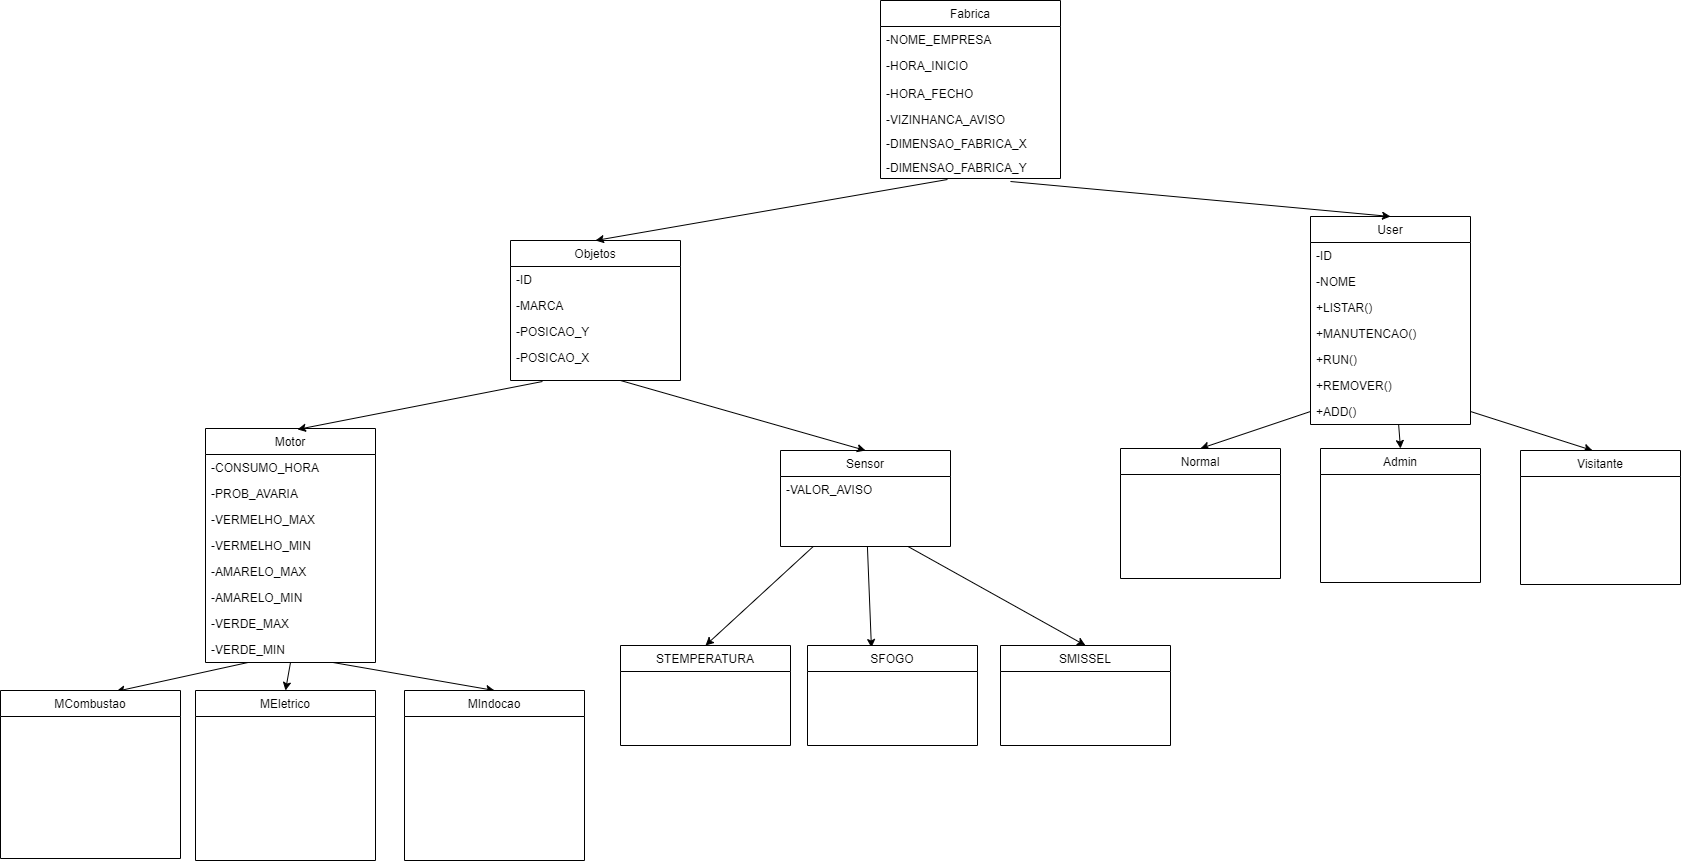

The diagram above was exported from draw.io. Its source (the exported page's mxGraphModel, read from the mxfile embedded in the PNG):
<mxGraphModel dx="1422" dy="1927" grid="1" gridSize="10" guides="1" tooltips="1" connect="1" arrows="1" fold="1" page="1" pageScale="1" pageWidth="827" pageHeight="1169" math="0" shadow="0">
  <root>
    <mxCell id="WIyWlLk6GJQsqaUBKTNV-0" />
    <mxCell id="WIyWlLk6GJQsqaUBKTNV-1" parent="WIyWlLk6GJQsqaUBKTNV-0" />
    <mxCell id="zkfFHV4jXpPFQw0GAbJ--0" value="Fabrica" style="swimlane;fontStyle=0;align=center;verticalAlign=top;childLayout=stackLayout;horizontal=1;startSize=26;horizontalStack=0;resizeParent=1;resizeLast=0;collapsible=1;marginBottom=0;rounded=0;shadow=0;strokeWidth=1;" parent="WIyWlLk6GJQsqaUBKTNV-1" vertex="1">
      <mxGeometry x="890" y="-160" width="180" height="178" as="geometry">
        <mxRectangle x="190" y="50" width="160" height="26" as="alternateBounds" />
      </mxGeometry>
    </mxCell>
    <mxCell id="zkfFHV4jXpPFQw0GAbJ--1" value="-NOME_EMPRESA " style="text;align=left;verticalAlign=top;spacingLeft=4;spacingRight=4;overflow=hidden;rotatable=0;points=[[0,0.5],[1,0.5]];portConstraint=eastwest;rounded=0;" parent="zkfFHV4jXpPFQw0GAbJ--0" vertex="1">
      <mxGeometry y="26" width="180" height="26" as="geometry" />
    </mxCell>
    <mxCell id="zkfFHV4jXpPFQw0GAbJ--2" value="-HORA_INICIO" style="text;align=left;verticalAlign=top;spacingLeft=4;spacingRight=4;overflow=hidden;rotatable=0;points=[[0,0.5],[1,0.5]];portConstraint=eastwest;rounded=0;shadow=0;html=0;" parent="zkfFHV4jXpPFQw0GAbJ--0" vertex="1">
      <mxGeometry y="52" width="180" height="28" as="geometry" />
    </mxCell>
    <mxCell id="zkfFHV4jXpPFQw0GAbJ--3" value="-HORA_FECHO" style="text;align=left;verticalAlign=top;spacingLeft=4;spacingRight=4;overflow=hidden;rotatable=0;points=[[0,0.5],[1,0.5]];portConstraint=eastwest;rounded=0;shadow=0;html=0;" parent="zkfFHV4jXpPFQw0GAbJ--0" vertex="1">
      <mxGeometry y="80" width="180" height="26" as="geometry" />
    </mxCell>
    <mxCell id="t7n40Skah3LrGr89Se6w-8" value="-VIZINHANCA_AVISO" style="text;align=left;verticalAlign=top;spacingLeft=4;spacingRight=4;overflow=hidden;rotatable=0;points=[[0,0.5],[1,0.5]];portConstraint=eastwest;rounded=0;shadow=0;html=0;" parent="zkfFHV4jXpPFQw0GAbJ--0" vertex="1">
      <mxGeometry y="106" width="180" height="24" as="geometry" />
    </mxCell>
    <mxCell id="EfwwO94Ch8DC6JJgGDTP-0" value="-DIMENSAO_FABRICA_X" style="text;align=left;verticalAlign=top;spacingLeft=4;spacingRight=4;overflow=hidden;rotatable=0;points=[[0,0.5],[1,0.5]];portConstraint=eastwest;rounded=0;shadow=0;html=0;" parent="zkfFHV4jXpPFQw0GAbJ--0" vertex="1">
      <mxGeometry y="130" width="180" height="24" as="geometry" />
    </mxCell>
    <mxCell id="t7n40Skah3LrGr89Se6w-9" value="-DIMENSAO_FABRICA_Y" style="text;align=left;verticalAlign=top;spacingLeft=4;spacingRight=4;overflow=hidden;rotatable=0;points=[[0,0.5],[1,0.5]];portConstraint=eastwest;rounded=0;shadow=0;html=0;" parent="zkfFHV4jXpPFQw0GAbJ--0" vertex="1">
      <mxGeometry y="154" width="180" height="24" as="geometry" />
    </mxCell>
    <mxCell id="t7n40Skah3LrGr89Se6w-91" style="edgeStyle=none;rounded=0;orthogonalLoop=1;jettySize=auto;html=1;entryX=0.644;entryY=0.005;entryDx=0;entryDy=0;entryPerimeter=0;exitX=0.25;exitY=1;exitDx=0;exitDy=0;" parent="WIyWlLk6GJQsqaUBKTNV-1" source="zkfFHV4jXpPFQw0GAbJ--6" target="t7n40Skah3LrGr89Se6w-36" edge="1">
      <mxGeometry relative="1" as="geometry" />
    </mxCell>
    <mxCell id="t7n40Skah3LrGr89Se6w-94" style="edgeStyle=none;rounded=0;orthogonalLoop=1;jettySize=auto;html=1;entryX=0.5;entryY=0;entryDx=0;entryDy=0;exitX=0.5;exitY=1;exitDx=0;exitDy=0;" parent="WIyWlLk6GJQsqaUBKTNV-1" source="zkfFHV4jXpPFQw0GAbJ--6" target="t7n40Skah3LrGr89Se6w-68" edge="1">
      <mxGeometry relative="1" as="geometry">
        <mxPoint x="300" y="380" as="sourcePoint" />
      </mxGeometry>
    </mxCell>
    <mxCell id="t7n40Skah3LrGr89Se6w-95" style="edgeStyle=none;rounded=0;orthogonalLoop=1;jettySize=auto;html=1;entryX=0.5;entryY=0;entryDx=0;entryDy=0;exitX=0.75;exitY=1;exitDx=0;exitDy=0;" parent="WIyWlLk6GJQsqaUBKTNV-1" source="zkfFHV4jXpPFQw0GAbJ--6" target="t7n40Skah3LrGr89Se6w-76" edge="1">
      <mxGeometry relative="1" as="geometry" />
    </mxCell>
    <mxCell id="zkfFHV4jXpPFQw0GAbJ--6" value="Motor" style="swimlane;fontStyle=0;align=center;verticalAlign=top;childLayout=stackLayout;horizontal=1;startSize=26;horizontalStack=0;resizeParent=1;resizeLast=0;collapsible=1;marginBottom=0;rounded=0;shadow=0;strokeWidth=1;" parent="WIyWlLk6GJQsqaUBKTNV-1" vertex="1">
      <mxGeometry x="215" y="268" width="170" height="234" as="geometry">
        <mxRectangle x="130" y="380" width="160" height="26" as="alternateBounds" />
      </mxGeometry>
    </mxCell>
    <mxCell id="zkfFHV4jXpPFQw0GAbJ--11" value="-CONSUMO_HORA" style="text;align=left;verticalAlign=top;spacingLeft=4;spacingRight=4;overflow=hidden;rotatable=0;points=[[0,0.5],[1,0.5]];portConstraint=eastwest;rounded=0;" parent="zkfFHV4jXpPFQw0GAbJ--6" vertex="1">
      <mxGeometry y="26" width="170" height="26" as="geometry" />
    </mxCell>
    <mxCell id="p75gkmFSlC6sKbC4mhO_-6" value="-PROB_AVARIA" style="text;align=left;verticalAlign=top;spacingLeft=4;spacingRight=4;overflow=hidden;rotatable=0;points=[[0,0.5],[1,0.5]];portConstraint=eastwest;rounded=0;" parent="zkfFHV4jXpPFQw0GAbJ--6" vertex="1">
      <mxGeometry y="52" width="170" height="26" as="geometry" />
    </mxCell>
    <mxCell id="p75gkmFSlC6sKbC4mhO_-5" value="-VERMELHO_MAX" style="text;align=left;verticalAlign=top;spacingLeft=4;spacingRight=4;overflow=hidden;rotatable=0;points=[[0,0.5],[1,0.5]];portConstraint=eastwest;rounded=0;" parent="zkfFHV4jXpPFQw0GAbJ--6" vertex="1">
      <mxGeometry y="78" width="170" height="26" as="geometry" />
    </mxCell>
    <mxCell id="p75gkmFSlC6sKbC4mhO_-4" value="-VERMELHO_MIN" style="text;align=left;verticalAlign=top;spacingLeft=4;spacingRight=4;overflow=hidden;rotatable=0;points=[[0,0.5],[1,0.5]];portConstraint=eastwest;rounded=0;" parent="zkfFHV4jXpPFQw0GAbJ--6" vertex="1">
      <mxGeometry y="104" width="170" height="26" as="geometry" />
    </mxCell>
    <mxCell id="p75gkmFSlC6sKbC4mhO_-3" value="-AMARELO_MAX" style="text;align=left;verticalAlign=top;spacingLeft=4;spacingRight=4;overflow=hidden;rotatable=0;points=[[0,0.5],[1,0.5]];portConstraint=eastwest;rounded=0;" parent="zkfFHV4jXpPFQw0GAbJ--6" vertex="1">
      <mxGeometry y="130" width="170" height="26" as="geometry" />
    </mxCell>
    <mxCell id="p75gkmFSlC6sKbC4mhO_-2" value="-AMARELO_MIN" style="text;align=left;verticalAlign=top;spacingLeft=4;spacingRight=4;overflow=hidden;rotatable=0;points=[[0,0.5],[1,0.5]];portConstraint=eastwest;rounded=0;" parent="zkfFHV4jXpPFQw0GAbJ--6" vertex="1">
      <mxGeometry y="156" width="170" height="26" as="geometry" />
    </mxCell>
    <mxCell id="p75gkmFSlC6sKbC4mhO_-1" value="-VERDE_MAX" style="text;align=left;verticalAlign=top;spacingLeft=4;spacingRight=4;overflow=hidden;rotatable=0;points=[[0,0.5],[1,0.5]];portConstraint=eastwest;rounded=0;" parent="zkfFHV4jXpPFQw0GAbJ--6" vertex="1">
      <mxGeometry y="182" width="170" height="26" as="geometry" />
    </mxCell>
    <mxCell id="p75gkmFSlC6sKbC4mhO_-0" value="-VERDE_MIN" style="text;align=left;verticalAlign=top;spacingLeft=4;spacingRight=4;overflow=hidden;rotatable=0;points=[[0,0.5],[1,0.5]];portConstraint=eastwest;rounded=0;" parent="zkfFHV4jXpPFQw0GAbJ--6" vertex="1">
      <mxGeometry y="208" width="170" height="26" as="geometry" />
    </mxCell>
    <mxCell id="t7n40Skah3LrGr89Se6w-107" style="edgeStyle=none;rounded=0;orthogonalLoop=1;jettySize=auto;html=1;entryX=0.5;entryY=0;entryDx=0;entryDy=0;" parent="WIyWlLk6GJQsqaUBKTNV-1" source="zkfFHV4jXpPFQw0GAbJ--13" target="t7n40Skah3LrGr89Se6w-101" edge="1">
      <mxGeometry relative="1" as="geometry" />
    </mxCell>
    <mxCell id="t7n40Skah3LrGr89Se6w-108" style="edgeStyle=none;rounded=0;orthogonalLoop=1;jettySize=auto;html=1;entryX=0.376;entryY=0.02;entryDx=0;entryDy=0;entryPerimeter=0;" parent="WIyWlLk6GJQsqaUBKTNV-1" source="zkfFHV4jXpPFQw0GAbJ--13" target="t7n40Skah3LrGr89Se6w-103" edge="1">
      <mxGeometry relative="1" as="geometry" />
    </mxCell>
    <mxCell id="t7n40Skah3LrGr89Se6w-109" style="edgeStyle=none;rounded=0;orthogonalLoop=1;jettySize=auto;html=1;exitX=0.75;exitY=1;exitDx=0;exitDy=0;entryX=0.5;entryY=0;entryDx=0;entryDy=0;" parent="WIyWlLk6GJQsqaUBKTNV-1" source="zkfFHV4jXpPFQw0GAbJ--13" target="t7n40Skah3LrGr89Se6w-105" edge="1">
      <mxGeometry relative="1" as="geometry" />
    </mxCell>
    <mxCell id="zkfFHV4jXpPFQw0GAbJ--13" value="Sensor" style="swimlane;fontStyle=0;align=center;verticalAlign=top;childLayout=stackLayout;horizontal=1;startSize=26;horizontalStack=0;resizeParent=1;resizeLast=0;collapsible=1;marginBottom=0;rounded=0;shadow=0;strokeWidth=1;" parent="WIyWlLk6GJQsqaUBKTNV-1" vertex="1">
      <mxGeometry x="790" y="290" width="170" height="96" as="geometry">
        <mxRectangle x="340" y="380" width="170" height="26" as="alternateBounds" />
      </mxGeometry>
    </mxCell>
    <mxCell id="t7n40Skah3LrGr89Se6w-113" value="-VALOR_AVISO" style="text;align=left;verticalAlign=top;spacingLeft=4;spacingRight=4;overflow=hidden;rotatable=0;points=[[0,0.5],[1,0.5]];portConstraint=eastwest;rounded=0;shadow=0;html=0;" parent="zkfFHV4jXpPFQw0GAbJ--13" vertex="1">
      <mxGeometry y="26" width="170" height="26" as="geometry" />
    </mxCell>
    <mxCell id="t7n40Skah3LrGr89Se6w-132" style="edgeStyle=none;rounded=0;orthogonalLoop=1;jettySize=auto;html=1;exitX=1;exitY=0.5;exitDx=0;exitDy=0;entryX=0.45;entryY=0;entryDx=0;entryDy=0;entryPerimeter=0;" parent="WIyWlLk6GJQsqaUBKTNV-1" source="zD0XVamaYM7u2NbN3Y1l-0" edge="1" target="t7n40Skah3LrGr89Se6w-126">
      <mxGeometry relative="1" as="geometry">
        <mxPoint x="1530" y="147" as="targetPoint" />
      </mxGeometry>
    </mxCell>
    <mxCell id="t7n40Skah3LrGr89Se6w-133" style="edgeStyle=none;rounded=0;orthogonalLoop=1;jettySize=auto;html=1;entryX=0.5;entryY=0;entryDx=0;entryDy=0;" parent="WIyWlLk6GJQsqaUBKTNV-1" source="zkfFHV4jXpPFQw0GAbJ--17" target="t7n40Skah3LrGr89Se6w-114" edge="1">
      <mxGeometry relative="1" as="geometry" />
    </mxCell>
    <mxCell id="zkfFHV4jXpPFQw0GAbJ--17" value="User" style="swimlane;fontStyle=0;align=center;verticalAlign=top;childLayout=stackLayout;horizontal=1;startSize=26;horizontalStack=0;resizeParent=1;resizeLast=0;collapsible=1;marginBottom=0;rounded=0;shadow=0;strokeWidth=1;" parent="WIyWlLk6GJQsqaUBKTNV-1" vertex="1">
      <mxGeometry x="1320" y="56" width="160" height="208" as="geometry">
        <mxRectangle x="550" y="140" width="160" height="26" as="alternateBounds" />
      </mxGeometry>
    </mxCell>
    <mxCell id="zkfFHV4jXpPFQw0GAbJ--21" value="-ID" style="text;align=left;verticalAlign=top;spacingLeft=4;spacingRight=4;overflow=hidden;rotatable=0;points=[[0,0.5],[1,0.5]];portConstraint=eastwest;rounded=0;shadow=0;html=0;" parent="zkfFHV4jXpPFQw0GAbJ--17" vertex="1">
      <mxGeometry y="26" width="160" height="26" as="geometry" />
    </mxCell>
    <mxCell id="t7n40Skah3LrGr89Se6w-148" value="-NOME" style="text;align=left;verticalAlign=top;spacingLeft=4;spacingRight=4;overflow=hidden;rotatable=0;points=[[0,0.5],[1,0.5]];portConstraint=eastwest;rounded=0;shadow=0;html=0;" parent="zkfFHV4jXpPFQw0GAbJ--17" vertex="1">
      <mxGeometry y="52" width="160" height="26" as="geometry" />
    </mxCell>
    <mxCell id="zkfFHV4jXpPFQw0GAbJ--22" value="+LISTAR()" style="text;align=left;verticalAlign=top;spacingLeft=4;spacingRight=4;overflow=hidden;rotatable=0;points=[[0,0.5],[1,0.5]];portConstraint=eastwest;rounded=0;shadow=0;html=0;" parent="zkfFHV4jXpPFQw0GAbJ--17" vertex="1">
      <mxGeometry y="78" width="160" height="26" as="geometry" />
    </mxCell>
    <mxCell id="zD0XVamaYM7u2NbN3Y1l-3" value="+MANUTENCAO()" style="text;align=left;verticalAlign=top;spacingLeft=4;spacingRight=4;overflow=hidden;rotatable=0;points=[[0,0.5],[1,0.5]];portConstraint=eastwest;rounded=0;shadow=0;html=0;" vertex="1" parent="zkfFHV4jXpPFQw0GAbJ--17">
      <mxGeometry y="104" width="160" height="26" as="geometry" />
    </mxCell>
    <mxCell id="zD0XVamaYM7u2NbN3Y1l-2" value="+RUN()" style="text;align=left;verticalAlign=top;spacingLeft=4;spacingRight=4;overflow=hidden;rotatable=0;points=[[0,0.5],[1,0.5]];portConstraint=eastwest;rounded=0;shadow=0;html=0;" vertex="1" parent="zkfFHV4jXpPFQw0GAbJ--17">
      <mxGeometry y="130" width="160" height="26" as="geometry" />
    </mxCell>
    <mxCell id="zD0XVamaYM7u2NbN3Y1l-1" value="+REMOVER()" style="text;align=left;verticalAlign=top;spacingLeft=4;spacingRight=4;overflow=hidden;rotatable=0;points=[[0,0.5],[1,0.5]];portConstraint=eastwest;rounded=0;shadow=0;html=0;" vertex="1" parent="zkfFHV4jXpPFQw0GAbJ--17">
      <mxGeometry y="156" width="160" height="26" as="geometry" />
    </mxCell>
    <mxCell id="zD0XVamaYM7u2NbN3Y1l-0" value="+ADD()" style="text;align=left;verticalAlign=top;spacingLeft=4;spacingRight=4;overflow=hidden;rotatable=0;points=[[0,0.5],[1,0.5]];portConstraint=eastwest;rounded=0;shadow=0;html=0;" vertex="1" parent="zkfFHV4jXpPFQw0GAbJ--17">
      <mxGeometry y="182" width="160" height="26" as="geometry" />
    </mxCell>
    <mxCell id="t7n40Skah3LrGr89Se6w-36" value="MCombustao" style="swimlane;fontStyle=0;align=center;verticalAlign=top;childLayout=stackLayout;horizontal=1;startSize=26;horizontalStack=0;resizeParent=1;resizeLast=0;collapsible=1;marginBottom=0;rounded=0;shadow=0;strokeWidth=1;" parent="WIyWlLk6GJQsqaUBKTNV-1" vertex="1">
      <mxGeometry x="10" y="530" width="180" height="168" as="geometry">
        <mxRectangle x="130" y="380" width="160" height="26" as="alternateBounds" />
      </mxGeometry>
    </mxCell>
    <mxCell id="t7n40Skah3LrGr89Se6w-68" value="MEletrico" style="swimlane;fontStyle=0;align=center;verticalAlign=top;childLayout=stackLayout;horizontal=1;startSize=26;horizontalStack=0;resizeParent=1;resizeLast=0;collapsible=1;marginBottom=0;rounded=0;shadow=0;strokeWidth=1;" parent="WIyWlLk6GJQsqaUBKTNV-1" vertex="1">
      <mxGeometry x="205" y="530" width="180" height="170" as="geometry">
        <mxRectangle x="130" y="380" width="160" height="26" as="alternateBounds" />
      </mxGeometry>
    </mxCell>
    <mxCell id="t7n40Skah3LrGr89Se6w-76" value="MIndocao" style="swimlane;fontStyle=0;align=center;verticalAlign=top;childLayout=stackLayout;horizontal=1;startSize=26;horizontalStack=0;resizeParent=1;resizeLast=0;collapsible=1;marginBottom=0;rounded=0;shadow=0;strokeWidth=1;" parent="WIyWlLk6GJQsqaUBKTNV-1" vertex="1">
      <mxGeometry x="414" y="530" width="180" height="170" as="geometry">
        <mxRectangle x="130" y="380" width="160" height="26" as="alternateBounds" />
      </mxGeometry>
    </mxCell>
    <mxCell id="t7n40Skah3LrGr89Se6w-100" style="edgeStyle=none;rounded=0;orthogonalLoop=1;jettySize=auto;html=1;exitX=0.722;exitY=1.125;exitDx=0;exitDy=0;entryX=0.5;entryY=0;entryDx=0;entryDy=0;exitPerimeter=0;" parent="WIyWlLk6GJQsqaUBKTNV-1" source="t7n40Skah3LrGr89Se6w-9" target="zkfFHV4jXpPFQw0GAbJ--17" edge="1">
      <mxGeometry relative="1" as="geometry" />
    </mxCell>
    <mxCell id="t7n40Skah3LrGr89Se6w-101" value="STEMPERATURA" style="swimlane;fontStyle=0;align=center;verticalAlign=top;childLayout=stackLayout;horizontal=1;startSize=26;horizontalStack=0;resizeParent=1;resizeLast=0;collapsible=1;marginBottom=0;rounded=0;shadow=0;strokeWidth=1;" parent="WIyWlLk6GJQsqaUBKTNV-1" vertex="1">
      <mxGeometry x="630" y="485" width="170" height="100" as="geometry">
        <mxRectangle x="340" y="380" width="170" height="26" as="alternateBounds" />
      </mxGeometry>
    </mxCell>
    <mxCell id="t7n40Skah3LrGr89Se6w-103" value="SFOGO" style="swimlane;fontStyle=0;align=center;verticalAlign=top;childLayout=stackLayout;horizontal=1;startSize=26;horizontalStack=0;resizeParent=1;resizeLast=0;collapsible=1;marginBottom=0;rounded=0;shadow=0;strokeWidth=1;" parent="WIyWlLk6GJQsqaUBKTNV-1" vertex="1">
      <mxGeometry x="817" y="485" width="170" height="100" as="geometry">
        <mxRectangle x="340" y="380" width="170" height="26" as="alternateBounds" />
      </mxGeometry>
    </mxCell>
    <mxCell id="t7n40Skah3LrGr89Se6w-105" value="SMISSEL" style="swimlane;fontStyle=0;align=center;verticalAlign=top;childLayout=stackLayout;horizontal=1;startSize=26;horizontalStack=0;resizeParent=1;resizeLast=0;collapsible=1;marginBottom=0;rounded=0;shadow=0;strokeWidth=1;" parent="WIyWlLk6GJQsqaUBKTNV-1" vertex="1">
      <mxGeometry x="1010" y="485" width="170" height="100" as="geometry">
        <mxRectangle x="340" y="380" width="170" height="26" as="alternateBounds" />
      </mxGeometry>
    </mxCell>
    <mxCell id="t7n40Skah3LrGr89Se6w-134" style="edgeStyle=none;rounded=0;orthogonalLoop=1;jettySize=auto;html=1;entryX=0.5;entryY=0;entryDx=0;entryDy=0;exitX=0;exitY=0.5;exitDx=0;exitDy=0;" parent="WIyWlLk6GJQsqaUBKTNV-1" source="zD0XVamaYM7u2NbN3Y1l-0" target="t7n40Skah3LrGr89Se6w-120" edge="1">
      <mxGeometry relative="1" as="geometry" />
    </mxCell>
    <mxCell id="t7n40Skah3LrGr89Se6w-114" value="Admin" style="swimlane;fontStyle=0;align=center;verticalAlign=top;childLayout=stackLayout;horizontal=1;startSize=26;horizontalStack=0;resizeParent=1;resizeLast=0;collapsible=1;marginBottom=0;rounded=0;shadow=0;strokeWidth=1;" parent="WIyWlLk6GJQsqaUBKTNV-1" vertex="1">
      <mxGeometry x="1330" y="288" width="160" height="134" as="geometry">
        <mxRectangle x="550" y="140" width="160" height="26" as="alternateBounds" />
      </mxGeometry>
    </mxCell>
    <mxCell id="t7n40Skah3LrGr89Se6w-120" value="Normal" style="swimlane;fontStyle=0;align=center;verticalAlign=top;childLayout=stackLayout;horizontal=1;startSize=26;horizontalStack=0;resizeParent=1;resizeLast=0;collapsible=1;marginBottom=0;rounded=0;shadow=0;strokeWidth=1;" parent="WIyWlLk6GJQsqaUBKTNV-1" vertex="1">
      <mxGeometry x="1130" y="288" width="160" height="130" as="geometry">
        <mxRectangle x="550" y="140" width="160" height="26" as="alternateBounds" />
      </mxGeometry>
    </mxCell>
    <mxCell id="t7n40Skah3LrGr89Se6w-126" value="Visitante" style="swimlane;fontStyle=0;align=center;verticalAlign=top;childLayout=stackLayout;horizontal=1;startSize=26;horizontalStack=0;resizeParent=1;resizeLast=0;collapsible=1;marginBottom=0;rounded=0;shadow=0;strokeWidth=1;" parent="WIyWlLk6GJQsqaUBKTNV-1" vertex="1">
      <mxGeometry x="1530" y="290" width="160" height="134" as="geometry">
        <mxRectangle x="550" y="140" width="160" height="26" as="alternateBounds" />
      </mxGeometry>
    </mxCell>
    <mxCell id="0oT1mQYC1hlaN33iQ58z-6" value="Objetos" style="swimlane;fontStyle=0;align=center;verticalAlign=top;childLayout=stackLayout;horizontal=1;startSize=26;horizontalStack=0;resizeParent=1;resizeLast=0;collapsible=1;marginBottom=0;rounded=0;shadow=0;strokeWidth=1;" parent="WIyWlLk6GJQsqaUBKTNV-1" vertex="1">
      <mxGeometry x="520" y="80" width="170" height="140" as="geometry">
        <mxRectangle x="130" y="380" width="160" height="26" as="alternateBounds" />
      </mxGeometry>
    </mxCell>
    <mxCell id="0oT1mQYC1hlaN33iQ58z-7" value="-ID" style="text;align=left;verticalAlign=top;spacingLeft=4;spacingRight=4;overflow=hidden;rotatable=0;points=[[0,0.5],[1,0.5]];portConstraint=eastwest;rounded=0;" parent="0oT1mQYC1hlaN33iQ58z-6" vertex="1">
      <mxGeometry y="26" width="170" height="26" as="geometry" />
    </mxCell>
    <mxCell id="0oT1mQYC1hlaN33iQ58z-8" value="-MARCA" style="text;align=left;verticalAlign=top;spacingLeft=4;spacingRight=4;overflow=hidden;rotatable=0;points=[[0,0.5],[1,0.5]];portConstraint=eastwest;rounded=0;shadow=0;html=0;" parent="0oT1mQYC1hlaN33iQ58z-6" vertex="1">
      <mxGeometry y="52" width="170" height="26" as="geometry" />
    </mxCell>
    <mxCell id="0oT1mQYC1hlaN33iQ58z-10" value="-POSICAO_Y" style="text;align=left;verticalAlign=top;spacingLeft=4;spacingRight=4;overflow=hidden;rotatable=0;points=[[0,0.5],[1,0.5]];portConstraint=eastwest;rounded=0;" parent="0oT1mQYC1hlaN33iQ58z-6" vertex="1">
      <mxGeometry y="78" width="170" height="26" as="geometry" />
    </mxCell>
    <mxCell id="0oT1mQYC1hlaN33iQ58z-11" value="-POSICAO_X" style="text;align=left;verticalAlign=top;spacingLeft=4;spacingRight=4;overflow=hidden;rotatable=0;points=[[0,0.5],[1,0.5]];portConstraint=eastwest;rounded=0;" parent="0oT1mQYC1hlaN33iQ58z-6" vertex="1">
      <mxGeometry y="104" width="170" height="26" as="geometry" />
    </mxCell>
    <mxCell id="0oT1mQYC1hlaN33iQ58z-12" value="" style="endArrow=classic;html=1;rounded=0;entryX=0.5;entryY=0;entryDx=0;entryDy=0;exitX=0.372;exitY=1.042;exitDx=0;exitDy=0;exitPerimeter=0;" parent="WIyWlLk6GJQsqaUBKTNV-1" source="t7n40Skah3LrGr89Se6w-9" target="0oT1mQYC1hlaN33iQ58z-6" edge="1">
      <mxGeometry width="50" height="50" relative="1" as="geometry">
        <mxPoint x="840" y="20" as="sourcePoint" />
        <mxPoint x="760" y="100" as="targetPoint" />
      </mxGeometry>
    </mxCell>
    <mxCell id="0oT1mQYC1hlaN33iQ58z-13" value="" style="endArrow=classic;html=1;rounded=0;entryX=0.541;entryY=0.004;entryDx=0;entryDy=0;exitX=0.372;exitY=1.042;exitDx=0;exitDy=0;exitPerimeter=0;entryPerimeter=0;" parent="WIyWlLk6GJQsqaUBKTNV-1" target="zkfFHV4jXpPFQw0GAbJ--6" edge="1">
      <mxGeometry width="50" height="50" relative="1" as="geometry">
        <mxPoint x="551.96" y="221.00800000000004" as="sourcePoint" />
        <mxPoint x="300" y="300" as="targetPoint" />
      </mxGeometry>
    </mxCell>
    <mxCell id="0oT1mQYC1hlaN33iQ58z-14" value="" style="endArrow=classic;html=1;rounded=0;entryX=0.5;entryY=0;entryDx=0;entryDy=0;" parent="WIyWlLk6GJQsqaUBKTNV-1" target="zkfFHV4jXpPFQw0GAbJ--13" edge="1">
      <mxGeometry width="50" height="50" relative="1" as="geometry">
        <mxPoint x="630" y="220" as="sourcePoint" />
        <mxPoint x="615" y="100" as="targetPoint" />
      </mxGeometry>
    </mxCell>
  </root>
</mxGraphModel>